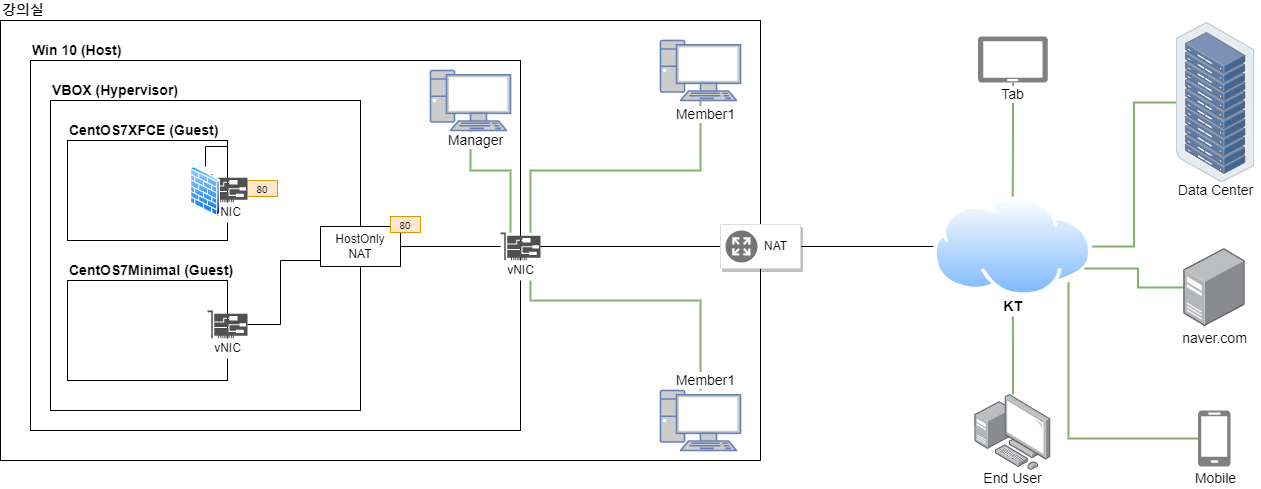

The diagram above was exported from draw.io. Its source (the exported page's mxGraphModel, read from the mxfile embedded in the PNG):
<mxGraphModel dx="1564" dy="936" grid="1" gridSize="10" guides="1" tooltips="1" connect="1" arrows="1" fold="1" page="1" pageScale="1" pageWidth="1400" pageHeight="600" math="0" shadow="0">
  <root>
    <mxCell id="0" />
    <mxCell id="1" parent="0" />
    <mxCell id="ieQMoxyXsocXehKm7ZxH-98" value="" style="rounded=0;whiteSpace=wrap;html=1;fillColor=none;" parent="1" vertex="1">
      <mxGeometry x="40" y="40" width="760" height="440" as="geometry" />
    </mxCell>
    <mxCell id="ieQMoxyXsocXehKm7ZxH-99" value="" style="rounded=0;whiteSpace=wrap;html=1;fillColor=none;" parent="1" vertex="1">
      <mxGeometry x="70" y="80" width="490" height="370" as="geometry" />
    </mxCell>
    <mxCell id="ieQMoxyXsocXehKm7ZxH-100" value="&lt;b&gt;&lt;font style=&quot;font-size: 14px&quot;&gt;강의실&lt;/font&gt;&lt;/b&gt;" style="text;html=1;resizable=0;autosize=1;align=left;verticalAlign=middle;points=[];fillColor=none;strokeColor=none;rounded=0;" parent="1" vertex="1">
      <mxGeometry x="40" y="20" width="60" height="20" as="geometry" />
    </mxCell>
    <mxCell id="ieQMoxyXsocXehKm7ZxH-101" value="&lt;b&gt;Win 10 (Host)&lt;/b&gt;" style="text;html=1;resizable=0;autosize=1;align=left;verticalAlign=middle;points=[];fillColor=none;strokeColor=none;rounded=0;fontSize=14;" parent="1" vertex="1">
      <mxGeometry x="70" y="60" width="100" height="20" as="geometry" />
    </mxCell>
    <mxCell id="AsOl6AbgIYazRILrG7ol-1" value="" style="rounded=0;whiteSpace=wrap;html=1;fillColor=none;" parent="1" vertex="1">
      <mxGeometry x="90" y="120" width="310" height="310" as="geometry" />
    </mxCell>
    <mxCell id="AsOl6AbgIYazRILrG7ol-2" value="&lt;b&gt;&lt;font style=&quot;font-size: 14px&quot;&gt;VBOX (Hypervisor)&lt;/font&gt;&lt;/b&gt;" style="text;html=1;resizable=0;autosize=1;align=left;verticalAlign=middle;points=[];fillColor=none;strokeColor=none;rounded=0;" parent="1" vertex="1">
      <mxGeometry x="90" y="100" width="140" height="20" as="geometry" />
    </mxCell>
    <mxCell id="AsOl6AbgIYazRILrG7ol-3" value="" style="rounded=0;whiteSpace=wrap;html=1;fillColor=none;" parent="1" vertex="1">
      <mxGeometry x="107" y="160" width="160" height="100" as="geometry" />
    </mxCell>
    <mxCell id="AsOl6AbgIYazRILrG7ol-4" value="" style="rounded=0;whiteSpace=wrap;html=1;fillColor=none;" parent="1" vertex="1">
      <mxGeometry x="107" y="300" width="160" height="100" as="geometry" />
    </mxCell>
    <mxCell id="AsOl6AbgIYazRILrG7ol-5" value="&lt;font style=&quot;font-size: 14px&quot;&gt;CentOS7XFCE (Guest)&lt;/font&gt;" style="text;html=1;resizable=0;autosize=1;align=left;verticalAlign=middle;points=[];fillColor=none;strokeColor=none;rounded=0;fontStyle=1" parent="1" vertex="1">
      <mxGeometry x="107" y="140" width="160" height="20" as="geometry" />
    </mxCell>
    <mxCell id="AsOl6AbgIYazRILrG7ol-6" value="&lt;b&gt;&lt;font style=&quot;font-size: 14px&quot;&gt;CentOS7Minimal (Guest)&lt;/font&gt;&lt;/b&gt;" style="text;html=1;resizable=0;autosize=1;align=left;verticalAlign=middle;points=[];fillColor=none;strokeColor=none;rounded=0;" parent="1" vertex="1">
      <mxGeometry x="107" y="280" width="180" height="20" as="geometry" />
    </mxCell>
    <mxCell id="AsOl6AbgIYazRILrG7ol-8" value="" style="sketch=0;pointerEvents=1;shadow=0;dashed=0;html=1;strokeColor=none;fillColor=#505050;labelPosition=center;verticalLabelPosition=bottom;verticalAlign=top;outlineConnect=0;align=center;shape=mxgraph.office.devices.nic;" parent="1" vertex="1">
      <mxGeometry x="247" y="194" width="40" height="28" as="geometry" />
    </mxCell>
    <mxCell id="AsOl6AbgIYazRILrG7ol-9" value="vNIC" style="text;html=1;resizable=0;autosize=1;align=center;verticalAlign=middle;points=[];fillColor=default;strokeColor=none;rounded=0;" parent="1" vertex="1">
      <mxGeometry x="247" y="222" width="40" height="20" as="geometry" />
    </mxCell>
    <mxCell id="AsOl6AbgIYazRILrG7ol-41" style="edgeStyle=orthogonalEdgeStyle;rounded=0;orthogonalLoop=1;jettySize=auto;html=1;fontSize=14;endArrow=none;endFill=0;" parent="1" source="AsOl6AbgIYazRILrG7ol-10" target="AsOl6AbgIYazRILrG7ol-15" edge="1">
      <mxGeometry relative="1" as="geometry" />
    </mxCell>
    <mxCell id="AsOl6AbgIYazRILrG7ol-42" style="edgeStyle=orthogonalEdgeStyle;rounded=0;orthogonalLoop=1;jettySize=auto;html=1;fontSize=14;endArrow=none;endFill=0;" parent="1" source="AsOl6AbgIYazRILrG7ol-10" target="AsOl6AbgIYazRILrG7ol-18" edge="1">
      <mxGeometry relative="1" as="geometry" />
    </mxCell>
    <mxCell id="AsOl6AbgIYazRILrG7ol-10" value="" style="strokeColor=#dddddd;shadow=1;strokeWidth=1;rounded=1;absoluteArcSize=1;arcSize=2;fillColor=default;" parent="1" vertex="1">
      <mxGeometry x="760" y="244" width="80" height="44" as="geometry" />
    </mxCell>
    <mxCell id="AsOl6AbgIYazRILrG7ol-11" value="NAT" style="sketch=0;dashed=0;connectable=0;html=1;fillColor=#757575;strokeColor=none;shape=mxgraph.gcp2.nat;part=1;labelPosition=right;verticalLabelPosition=middle;align=left;verticalAlign=middle;spacingLeft=5;fontSize=12;" parent="AsOl6AbgIYazRILrG7ol-10" vertex="1">
      <mxGeometry y="0.5" width="32" height="32" relative="1" as="geometry">
        <mxPoint x="5" y="-16" as="offset" />
      </mxGeometry>
    </mxCell>
    <mxCell id="AsOl6AbgIYazRILrG7ol-52" style="edgeStyle=orthogonalEdgeStyle;rounded=0;orthogonalLoop=1;jettySize=auto;html=1;fontSize=14;endArrow=none;endFill=0;" parent="1" source="AsOl6AbgIYazRILrG7ol-13" target="AsOl6AbgIYazRILrG7ol-17" edge="1">
      <mxGeometry relative="1" as="geometry">
        <Array as="points">
          <mxPoint x="320" y="344" />
          <mxPoint x="320" y="280" />
        </Array>
      </mxGeometry>
    </mxCell>
    <mxCell id="AsOl6AbgIYazRILrG7ol-13" value="" style="sketch=0;pointerEvents=1;shadow=0;dashed=0;html=1;strokeColor=none;fillColor=#505050;labelPosition=center;verticalLabelPosition=bottom;verticalAlign=top;outlineConnect=0;align=center;shape=mxgraph.office.devices.nic;" parent="1" vertex="1">
      <mxGeometry x="247" y="330" width="40" height="28" as="geometry" />
    </mxCell>
    <mxCell id="AsOl6AbgIYazRILrG7ol-14" value="vNIC" style="text;html=1;resizable=0;autosize=1;align=center;verticalAlign=middle;points=[];fillColor=default;strokeColor=none;rounded=0;" parent="1" vertex="1">
      <mxGeometry x="247" y="358" width="40" height="20" as="geometry" />
    </mxCell>
    <mxCell id="AsOl6AbgIYazRILrG7ol-43" style="edgeStyle=orthogonalEdgeStyle;rounded=0;orthogonalLoop=1;jettySize=auto;html=1;fontSize=14;endArrow=none;endFill=0;" parent="1" source="AsOl6AbgIYazRILrG7ol-15" target="AsOl6AbgIYazRILrG7ol-17" edge="1">
      <mxGeometry relative="1" as="geometry" />
    </mxCell>
    <mxCell id="AsOl6AbgIYazRILrG7ol-15" value="" style="sketch=0;pointerEvents=1;shadow=0;dashed=0;html=1;strokeColor=none;fillColor=#505050;labelPosition=center;verticalLabelPosition=bottom;verticalAlign=top;outlineConnect=0;align=center;shape=mxgraph.office.devices.nic;" parent="1" vertex="1">
      <mxGeometry x="540" y="252" width="40" height="28" as="geometry" />
    </mxCell>
    <mxCell id="AsOl6AbgIYazRILrG7ol-53" style="edgeStyle=orthogonalEdgeStyle;rounded=0;orthogonalLoop=1;jettySize=auto;html=1;fontSize=14;endArrow=none;endFill=0;startArrow=none;" parent="1" source="oyCzWdMeERXK9kNJsxBG-1" target="AsOl6AbgIYazRILrG7ol-8" edge="1">
      <mxGeometry relative="1" as="geometry">
        <Array as="points" />
      </mxGeometry>
    </mxCell>
    <mxCell id="AsOl6AbgIYazRILrG7ol-17" value="HostOnly&lt;br&gt;NAT" style="rounded=0;whiteSpace=wrap;html=1;fillColor=default;" parent="1" vertex="1">
      <mxGeometry x="360" y="246" width="80" height="40" as="geometry" />
    </mxCell>
    <mxCell id="AsOl6AbgIYazRILrG7ol-18" value="" style="aspect=fixed;perimeter=ellipsePerimeter;html=1;align=center;shadow=0;dashed=0;spacingTop=3;image;image=img/lib/active_directory/internet_cloud.svg;fillColor=default;" parent="1" vertex="1">
      <mxGeometry x="973" y="216" width="158.73" height="100" as="geometry" />
    </mxCell>
    <mxCell id="AsOl6AbgIYazRILrG7ol-75" style="edgeStyle=orthogonalEdgeStyle;rounded=0;orthogonalLoop=1;jettySize=auto;html=1;fontSize=14;endArrow=none;endFill=0;fillColor=#d5e8d4;strokeColor=#82b366;strokeWidth=2;" parent="1" source="AsOl6AbgIYazRILrG7ol-21" target="AsOl6AbgIYazRILrG7ol-18" edge="1">
      <mxGeometry relative="1" as="geometry" />
    </mxCell>
    <mxCell id="AsOl6AbgIYazRILrG7ol-21" value="" style="points=[];aspect=fixed;html=1;align=center;shadow=0;dashed=0;image;image=img/lib/allied_telesis/computer_and_terminals/Personal_Computer_with_Server.svg;labelBackgroundColor=#ffffff;fontSize=14;fillColor=default;" parent="1" vertex="1">
      <mxGeometry x="1014.3699999999999" y="414" width="76" height="76" as="geometry" />
    </mxCell>
    <mxCell id="AsOl6AbgIYazRILrG7ol-77" style="edgeStyle=orthogonalEdgeStyle;rounded=0;orthogonalLoop=1;jettySize=auto;html=1;entryX=1;entryY=0.75;entryDx=0;entryDy=0;fontSize=14;endArrow=none;endFill=0;fillColor=#d5e8d4;strokeColor=#82b366;strokeWidth=2;" parent="1" source="AsOl6AbgIYazRILrG7ol-22" target="AsOl6AbgIYazRILrG7ol-18" edge="1">
      <mxGeometry relative="1" as="geometry" />
    </mxCell>
    <mxCell id="AsOl6AbgIYazRILrG7ol-22" value="" style="points=[];aspect=fixed;html=1;align=center;shadow=0;dashed=0;image;image=img/lib/allied_telesis/computer_and_terminals/Server_Desktop.svg;labelBackgroundColor=#ffffff;fontSize=14;fillColor=default;" parent="1" vertex="1">
      <mxGeometry x="1223.33" y="268" width="61.53" height="78" as="geometry" />
    </mxCell>
    <mxCell id="AsOl6AbgIYazRILrG7ol-76" style="edgeStyle=orthogonalEdgeStyle;rounded=0;orthogonalLoop=1;jettySize=auto;html=1;entryX=1;entryY=0.5;entryDx=0;entryDy=0;fontSize=14;endArrow=none;endFill=0;fillColor=#d5e8d4;strokeColor=#82b366;strokeWidth=2;" parent="1" source="AsOl6AbgIYazRILrG7ol-23" target="AsOl6AbgIYazRILrG7ol-18" edge="1">
      <mxGeometry relative="1" as="geometry" />
    </mxCell>
    <mxCell id="AsOl6AbgIYazRILrG7ol-23" value="" style="points=[];aspect=fixed;html=1;align=center;shadow=0;dashed=0;image;image=img/lib/allied_telesis/storage/Datacenter_Server_Rack.svg;labelBackgroundColor=#ffffff;fontSize=14;fillColor=default;" parent="1" vertex="1">
      <mxGeometry x="1215.53" y="42" width="78.93" height="160" as="geometry" />
    </mxCell>
    <mxCell id="AsOl6AbgIYazRILrG7ol-24" value="Data Center" style="text;html=1;resizable=0;autosize=1;align=center;verticalAlign=middle;points=[];fillColor=none;strokeColor=none;rounded=0;labelBackgroundColor=#ffffff;fontSize=14;" parent="1" vertex="1">
      <mxGeometry x="1210" y="200" width="90" height="20" as="geometry" />
    </mxCell>
    <mxCell id="AsOl6AbgIYazRILrG7ol-25" value="naver.com" style="text;html=1;resizable=0;autosize=1;align=center;verticalAlign=middle;points=[];fillColor=none;strokeColor=none;rounded=0;labelBackgroundColor=#ffffff;fontSize=14;" parent="1" vertex="1">
      <mxGeometry x="1214.09" y="348" width="80" height="20" as="geometry" />
    </mxCell>
    <mxCell id="AsOl6AbgIYazRILrG7ol-26" value="End User" style="text;html=1;resizable=0;autosize=1;align=center;verticalAlign=middle;points=[];fillColor=none;strokeColor=none;rounded=0;labelBackgroundColor=#ffffff;fontSize=14;" parent="1" vertex="1">
      <mxGeometry x="1017.3600000000001" y="488" width="70" height="20" as="geometry" />
    </mxCell>
    <mxCell id="AsOl6AbgIYazRILrG7ol-74" style="edgeStyle=orthogonalEdgeStyle;rounded=0;orthogonalLoop=1;jettySize=auto;html=1;fontSize=14;endArrow=none;endFill=0;fillColor=#d5e8d4;strokeColor=#82b366;strokeWidth=2;" parent="1" source="AsOl6AbgIYazRILrG7ol-27" target="AsOl6AbgIYazRILrG7ol-18" edge="1">
      <mxGeometry relative="1" as="geometry" />
    </mxCell>
    <mxCell id="AsOl6AbgIYazRILrG7ol-27" value="" style="verticalLabelPosition=bottom;html=1;verticalAlign=top;align=center;strokeColor=none;fillColor=#808080;shape=mxgraph.azure.tablet;pointerEvents=1;labelBackgroundColor=#ffffff;fontSize=14;" parent="1" vertex="1">
      <mxGeometry x="1017.37" y="56" width="70" height="46" as="geometry" />
    </mxCell>
    <mxCell id="AsOl6AbgIYazRILrG7ol-78" style="edgeStyle=orthogonalEdgeStyle;rounded=0;orthogonalLoop=1;jettySize=auto;html=1;entryX=1;entryY=1;entryDx=0;entryDy=0;fontSize=14;endArrow=none;endFill=0;fillColor=#d5e8d4;strokeColor=#82b366;strokeWidth=2;" parent="1" source="AsOl6AbgIYazRILrG7ol-29" target="AsOl6AbgIYazRILrG7ol-18" edge="1">
      <mxGeometry relative="1" as="geometry" />
    </mxCell>
    <mxCell id="AsOl6AbgIYazRILrG7ol-29" value="" style="verticalLabelPosition=bottom;html=1;verticalAlign=top;align=center;strokeColor=none;fillColor=#808080;shape=mxgraph.azure.mobile;pointerEvents=1;labelBackgroundColor=#ffffff;fontSize=14;" parent="1" vertex="1">
      <mxGeometry x="1237.5" y="430" width="32.5" height="56" as="geometry" />
    </mxCell>
    <mxCell id="AsOl6AbgIYazRILrG7ol-30" value="Tab" style="text;html=1;resizable=0;autosize=1;align=center;verticalAlign=middle;points=[];fillColor=none;strokeColor=none;rounded=0;labelBackgroundColor=#ffffff;fontSize=14;" parent="1" vertex="1">
      <mxGeometry x="1032.36" y="104" width="40" height="20" as="geometry" />
    </mxCell>
    <mxCell id="AsOl6AbgIYazRILrG7ol-31" value="Mobile" style="text;html=1;resizable=0;autosize=1;align=center;verticalAlign=middle;points=[];fillColor=none;strokeColor=none;rounded=0;labelBackgroundColor=#ffffff;fontSize=14;" parent="1" vertex="1">
      <mxGeometry x="1225" y="488" width="60" height="20" as="geometry" />
    </mxCell>
    <mxCell id="AsOl6AbgIYazRILrG7ol-65" style="edgeStyle=orthogonalEdgeStyle;rounded=0;orthogonalLoop=1;jettySize=auto;html=1;fontSize=14;endArrow=none;endFill=0;fillColor=#d5e8d4;strokeColor=#82b366;exitX=0.5;exitY=1;exitDx=0;exitDy=0;exitPerimeter=0;strokeWidth=2;" parent="1" source="AsOl6AbgIYazRILrG7ol-33" target="AsOl6AbgIYazRILrG7ol-15" edge="1">
      <mxGeometry relative="1" as="geometry">
        <Array as="points">
          <mxPoint x="740" y="190" />
          <mxPoint x="570" y="190" />
        </Array>
      </mxGeometry>
    </mxCell>
    <mxCell id="AsOl6AbgIYazRILrG7ol-33" value="" style="fontColor=#0066CC;verticalAlign=top;verticalLabelPosition=bottom;labelPosition=center;align=center;html=1;outlineConnect=0;fillColor=#CCCCCC;strokeColor=#6881B3;gradientColor=none;gradientDirection=north;strokeWidth=2;shape=mxgraph.networks.pc;labelBackgroundColor=#ffffff;fontSize=14;" parent="1" vertex="1">
      <mxGeometry x="700" y="60" width="80" height="60" as="geometry" />
    </mxCell>
    <mxCell id="AsOl6AbgIYazRILrG7ol-66" style="edgeStyle=orthogonalEdgeStyle;rounded=0;orthogonalLoop=1;jettySize=auto;html=1;fontSize=14;endArrow=none;endFill=0;fillColor=#d5e8d4;strokeColor=#82b366;strokeWidth=2;" parent="1" source="AsOl6AbgIYazRILrG7ol-34" target="AsOl6AbgIYazRILrG7ol-15" edge="1">
      <mxGeometry relative="1" as="geometry">
        <Array as="points">
          <mxPoint x="510" y="190" />
          <mxPoint x="550" y="190" />
        </Array>
      </mxGeometry>
    </mxCell>
    <mxCell id="AsOl6AbgIYazRILrG7ol-34" value="" style="fontColor=#0066CC;verticalAlign=top;verticalLabelPosition=bottom;labelPosition=center;align=center;html=1;outlineConnect=0;fillColor=#CCCCCC;strokeColor=#6881B3;gradientColor=none;gradientDirection=north;strokeWidth=2;shape=mxgraph.networks.pc;labelBackgroundColor=#ffffff;fontSize=14;" parent="1" vertex="1">
      <mxGeometry x="470" y="90" width="80" height="60" as="geometry" />
    </mxCell>
    <mxCell id="AsOl6AbgIYazRILrG7ol-73" style="edgeStyle=orthogonalEdgeStyle;rounded=0;orthogonalLoop=1;jettySize=auto;html=1;fontSize=14;endArrow=none;endFill=0;fillColor=#d5e8d4;strokeColor=#82b366;strokeWidth=2;" parent="1" source="AsOl6AbgIYazRILrG7ol-35" target="AsOl6AbgIYazRILrG7ol-15" edge="1">
      <mxGeometry relative="1" as="geometry">
        <Array as="points">
          <mxPoint x="740" y="320" />
          <mxPoint x="570" y="320" />
        </Array>
      </mxGeometry>
    </mxCell>
    <mxCell id="AsOl6AbgIYazRILrG7ol-35" value="" style="fontColor=#0066CC;verticalAlign=top;verticalLabelPosition=bottom;labelPosition=center;align=center;html=1;outlineConnect=0;fillColor=#CCCCCC;strokeColor=#6881B3;gradientColor=none;gradientDirection=north;strokeWidth=2;shape=mxgraph.networks.pc;labelBackgroundColor=#ffffff;fontSize=14;" parent="1" vertex="1">
      <mxGeometry x="700" y="410" width="80" height="60" as="geometry" />
    </mxCell>
    <mxCell id="AsOl6AbgIYazRILrG7ol-36" value="Member1" style="text;html=1;resizable=0;autosize=1;align=center;verticalAlign=middle;points=[];fillColor=none;strokeColor=none;rounded=0;labelBackgroundColor=#ffffff;fontSize=14;" parent="1" vertex="1">
      <mxGeometry x="710" y="124" width="70" height="20" as="geometry" />
    </mxCell>
    <mxCell id="AsOl6AbgIYazRILrG7ol-37" value="Member1" style="text;html=1;resizable=0;autosize=1;align=center;verticalAlign=middle;points=[];fillColor=none;strokeColor=none;rounded=0;labelBackgroundColor=#ffffff;fontSize=14;" parent="1" vertex="1">
      <mxGeometry x="710" y="390" width="70" height="20" as="geometry" />
    </mxCell>
    <mxCell id="AsOl6AbgIYazRILrG7ol-38" value="Manager" style="text;html=1;resizable=0;autosize=1;align=center;verticalAlign=middle;points=[];fillColor=none;strokeColor=none;rounded=0;labelBackgroundColor=#ffffff;fontSize=14;" parent="1" vertex="1">
      <mxGeometry x="480" y="150" width="70" height="20" as="geometry" />
    </mxCell>
    <mxCell id="AsOl6AbgIYazRILrG7ol-61" value="&lt;font style=&quot;font-size: 10px&quot;&gt;80&lt;/font&gt;" style="rounded=0;whiteSpace=wrap;html=1;labelBackgroundColor=none;fontSize=14;fillColor=#ffe6cc;strokeColor=#d79b00;" parent="1" vertex="1">
      <mxGeometry x="430" y="236" width="30" height="16" as="geometry" />
    </mxCell>
    <mxCell id="AsOl6AbgIYazRILrG7ol-64" value="&lt;font style=&quot;font-size: 10px&quot;&gt;80&lt;/font&gt;" style="rounded=0;whiteSpace=wrap;html=1;labelBackgroundColor=none;fontSize=14;fillColor=#ffe6cc;strokeColor=#d79b00;" parent="1" vertex="1">
      <mxGeometry x="287" y="200" width="30" height="16" as="geometry" />
    </mxCell>
    <mxCell id="AsOl6AbgIYazRILrG7ol-16" value="vNIC" style="text;html=1;resizable=0;autosize=1;align=center;verticalAlign=middle;points=[];fillColor=default;strokeColor=none;rounded=0;" parent="1" vertex="1">
      <mxGeometry x="540" y="280" width="40" height="20" as="geometry" />
    </mxCell>
    <mxCell id="AsOl6AbgIYazRILrG7ol-19" value="&lt;font style=&quot;font-size: 14px&quot;&gt;&lt;b&gt;KT&lt;/b&gt;&lt;/font&gt;" style="text;html=1;resizable=0;autosize=1;align=center;verticalAlign=middle;points=[];fillColor=default;strokeColor=none;rounded=0;" parent="1" vertex="1">
      <mxGeometry x="1037.37" y="316" width="30" height="20" as="geometry" />
    </mxCell>
    <mxCell id="oyCzWdMeERXK9kNJsxBG-1" value="" style="aspect=fixed;perimeter=ellipsePerimeter;html=1;align=center;shadow=0;dashed=0;spacingTop=3;image;image=img/lib/active_directory/firewall.svg;" vertex="1" parent="1">
      <mxGeometry x="229.75" y="186" width="30.5" height="50" as="geometry" />
    </mxCell>
  </root>
</mxGraphModel>